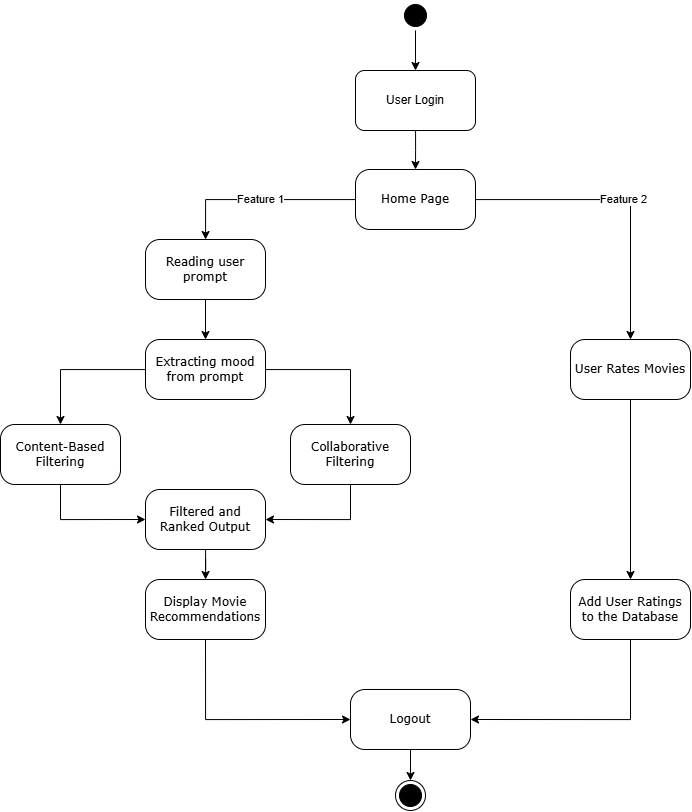

The diagram above was exported from draw.io. Its source (the exported page's mxGraphModel, read from the mxfile embedded in the PNG):
<mxGraphModel dx="1552" dy="808" grid="1" gridSize="10" guides="1" tooltips="1" connect="1" arrows="1" fold="1" page="1" pageScale="1" pageWidth="1100" pageHeight="850" background="none" math="0" shadow="0">
  <root>
    <mxCell id="0" />
    <mxCell id="1" parent="0" />
    <mxCell id="3gPai8htyeI5hd3OZRzO-33" style="edgeStyle=orthogonalEdgeStyle;rounded=0;orthogonalLoop=1;jettySize=auto;html=1;entryX=0.5;entryY=0;entryDx=0;entryDy=0;" edge="1" parent="1" source="382b91b5511bd0f7-1" target="3gPai8htyeI5hd3OZRzO-32">
      <mxGeometry relative="1" as="geometry" />
    </mxCell>
    <mxCell id="382b91b5511bd0f7-1" value="Re" style="ellipse;html=1;shape=startState;fillColor=#000000;strokeColor=default;rounded=1;shadow=0;comic=0;labelBackgroundColor=none;fontFamily=Verdana;fontSize=12;fontColor=#000000;align=center;direction=south;" parent="1" vertex="1">
      <mxGeometry x="480" y="40" width="30" height="30" as="geometry" />
    </mxCell>
    <mxCell id="3gPai8htyeI5hd3OZRzO-3" value="Feature 1" style="edgeStyle=orthogonalEdgeStyle;rounded=0;orthogonalLoop=1;jettySize=auto;html=1;" edge="1" parent="1" source="382b91b5511bd0f7-6" target="3gPai8htyeI5hd3OZRzO-2">
      <mxGeometry relative="1" as="geometry" />
    </mxCell>
    <mxCell id="3gPai8htyeI5hd3OZRzO-19" value="Feature 2" style="edgeStyle=orthogonalEdgeStyle;rounded=0;orthogonalLoop=1;jettySize=auto;html=1;" edge="1" parent="1" source="382b91b5511bd0f7-6" target="3gPai8htyeI5hd3OZRzO-18">
      <mxGeometry relative="1" as="geometry" />
    </mxCell>
    <mxCell id="382b91b5511bd0f7-6" value="Home Page" style="rounded=1;whiteSpace=wrap;html=1;arcSize=24;shadow=0;comic=0;labelBackgroundColor=none;fontFamily=Verdana;fontSize=12;align=center;" parent="1" vertex="1">
      <mxGeometry x="435" y="209" width="120" height="60" as="geometry" />
    </mxCell>
    <mxCell id="3gPai8htyeI5hd3OZRzO-5" value="" style="edgeStyle=orthogonalEdgeStyle;rounded=0;orthogonalLoop=1;jettySize=auto;html=1;" edge="1" parent="1" source="3gPai8htyeI5hd3OZRzO-2" target="3gPai8htyeI5hd3OZRzO-4">
      <mxGeometry relative="1" as="geometry" />
    </mxCell>
    <mxCell id="3gPai8htyeI5hd3OZRzO-2" value="Reading user prompt" style="whiteSpace=wrap;html=1;fontFamily=Verdana;rounded=1;arcSize=24;shadow=0;comic=0;labelBackgroundColor=none;" vertex="1" parent="1">
      <mxGeometry x="225" y="279" width="120" height="60" as="geometry" />
    </mxCell>
    <mxCell id="3gPai8htyeI5hd3OZRzO-7" value="" style="edgeStyle=orthogonalEdgeStyle;rounded=0;orthogonalLoop=1;jettySize=auto;html=1;" edge="1" parent="1" source="3gPai8htyeI5hd3OZRzO-4" target="3gPai8htyeI5hd3OZRzO-6">
      <mxGeometry relative="1" as="geometry" />
    </mxCell>
    <mxCell id="3gPai8htyeI5hd3OZRzO-10" value="" style="edgeStyle=orthogonalEdgeStyle;rounded=0;orthogonalLoop=1;jettySize=auto;html=1;" edge="1" parent="1" source="3gPai8htyeI5hd3OZRzO-4" target="3gPai8htyeI5hd3OZRzO-9">
      <mxGeometry relative="1" as="geometry" />
    </mxCell>
    <mxCell id="3gPai8htyeI5hd3OZRzO-4" value="Extracting mood from prompt" style="whiteSpace=wrap;html=1;fontFamily=Verdana;rounded=1;arcSize=24;shadow=0;comic=0;labelBackgroundColor=none;" vertex="1" parent="1">
      <mxGeometry x="225" y="379" width="120" height="60" as="geometry" />
    </mxCell>
    <mxCell id="3gPai8htyeI5hd3OZRzO-15" style="edgeStyle=orthogonalEdgeStyle;rounded=0;orthogonalLoop=1;jettySize=auto;html=1;entryX=0;entryY=0.5;entryDx=0;entryDy=0;exitX=0.5;exitY=1;exitDx=0;exitDy=0;" edge="1" parent="1" source="3gPai8htyeI5hd3OZRzO-6" target="3gPai8htyeI5hd3OZRzO-11">
      <mxGeometry relative="1" as="geometry" />
    </mxCell>
    <mxCell id="3gPai8htyeI5hd3OZRzO-6" value="Content-Based Filtering" style="whiteSpace=wrap;html=1;fontFamily=Verdana;rounded=1;arcSize=24;shadow=0;comic=0;labelBackgroundColor=none;" vertex="1" parent="1">
      <mxGeometry x="80" y="464" width="120" height="60" as="geometry" />
    </mxCell>
    <mxCell id="3gPai8htyeI5hd3OZRzO-13" style="edgeStyle=orthogonalEdgeStyle;rounded=0;orthogonalLoop=1;jettySize=auto;html=1;entryX=1;entryY=0.5;entryDx=0;entryDy=0;exitX=0.5;exitY=1;exitDx=0;exitDy=0;" edge="1" parent="1" source="3gPai8htyeI5hd3OZRzO-9" target="3gPai8htyeI5hd3OZRzO-11">
      <mxGeometry relative="1" as="geometry" />
    </mxCell>
    <mxCell id="3gPai8htyeI5hd3OZRzO-9" value="Collaborative Filtering" style="whiteSpace=wrap;html=1;fontFamily=Verdana;rounded=1;arcSize=24;shadow=0;comic=0;labelBackgroundColor=none;" vertex="1" parent="1">
      <mxGeometry x="370" y="464" width="120" height="60" as="geometry" />
    </mxCell>
    <mxCell id="3gPai8htyeI5hd3OZRzO-17" value="" style="edgeStyle=orthogonalEdgeStyle;rounded=0;orthogonalLoop=1;jettySize=auto;html=1;" edge="1" parent="1" source="3gPai8htyeI5hd3OZRzO-11" target="3gPai8htyeI5hd3OZRzO-16">
      <mxGeometry relative="1" as="geometry" />
    </mxCell>
    <mxCell id="3gPai8htyeI5hd3OZRzO-11" value="Filtered and Ranked Output" style="whiteSpace=wrap;html=1;fontFamily=Verdana;rounded=1;arcSize=24;shadow=0;comic=0;labelBackgroundColor=none;" vertex="1" parent="1">
      <mxGeometry x="225" y="529" width="120" height="60" as="geometry" />
    </mxCell>
    <mxCell id="3gPai8htyeI5hd3OZRzO-23" value="" style="edgeStyle=orthogonalEdgeStyle;rounded=0;orthogonalLoop=1;jettySize=auto;html=1;entryX=0;entryY=0.5;entryDx=0;entryDy=0;exitX=0.5;exitY=1;exitDx=0;exitDy=0;" edge="1" parent="1" source="3gPai8htyeI5hd3OZRzO-16" target="3gPai8htyeI5hd3OZRzO-22">
      <mxGeometry relative="1" as="geometry" />
    </mxCell>
    <mxCell id="3gPai8htyeI5hd3OZRzO-16" value="Display Movie Recommendations" style="whiteSpace=wrap;html=1;fontFamily=Verdana;rounded=1;arcSize=24;shadow=0;comic=0;labelBackgroundColor=none;" vertex="1" parent="1">
      <mxGeometry x="225" y="619" width="120" height="60" as="geometry" />
    </mxCell>
    <mxCell id="3gPai8htyeI5hd3OZRzO-21" value="" style="edgeStyle=orthogonalEdgeStyle;rounded=0;orthogonalLoop=1;jettySize=auto;html=1;" edge="1" parent="1" source="3gPai8htyeI5hd3OZRzO-18" target="3gPai8htyeI5hd3OZRzO-20">
      <mxGeometry relative="1" as="geometry" />
    </mxCell>
    <mxCell id="3gPai8htyeI5hd3OZRzO-18" value="User Rates Movies" style="whiteSpace=wrap;html=1;fontFamily=Verdana;rounded=1;arcSize=24;shadow=0;comic=0;labelBackgroundColor=none;" vertex="1" parent="1">
      <mxGeometry x="650" y="379" width="120" height="60" as="geometry" />
    </mxCell>
    <mxCell id="3gPai8htyeI5hd3OZRzO-24" style="edgeStyle=orthogonalEdgeStyle;rounded=0;orthogonalLoop=1;jettySize=auto;html=1;entryX=1;entryY=0.5;entryDx=0;entryDy=0;exitX=0.5;exitY=1;exitDx=0;exitDy=0;" edge="1" parent="1" source="3gPai8htyeI5hd3OZRzO-20" target="3gPai8htyeI5hd3OZRzO-22">
      <mxGeometry relative="1" as="geometry" />
    </mxCell>
    <mxCell id="3gPai8htyeI5hd3OZRzO-20" value="Add User Ratings to the Database" style="whiteSpace=wrap;html=1;fontFamily=Verdana;rounded=1;arcSize=24;shadow=0;comic=0;labelBackgroundColor=none;" vertex="1" parent="1">
      <mxGeometry x="650" y="619" width="120" height="60" as="geometry" />
    </mxCell>
    <mxCell id="3gPai8htyeI5hd3OZRzO-30" style="edgeStyle=orthogonalEdgeStyle;rounded=0;orthogonalLoop=1;jettySize=auto;html=1;entryX=0.5;entryY=0;entryDx=0;entryDy=0;" edge="1" parent="1" source="3gPai8htyeI5hd3OZRzO-22" target="3gPai8htyeI5hd3OZRzO-29">
      <mxGeometry relative="1" as="geometry" />
    </mxCell>
    <mxCell id="3gPai8htyeI5hd3OZRzO-22" value="Logout" style="whiteSpace=wrap;html=1;fontFamily=Verdana;rounded=1;arcSize=24;shadow=0;comic=0;labelBackgroundColor=none;" vertex="1" parent="1">
      <mxGeometry x="430" y="729" width="120" height="60" as="geometry" />
    </mxCell>
    <mxCell id="3gPai8htyeI5hd3OZRzO-29" value="" style="ellipse;html=1;shape=endState;fillColor=#000000;strokeColor=#000000;" vertex="1" parent="1">
      <mxGeometry x="475" y="820" width="30" height="30" as="geometry" />
    </mxCell>
    <mxCell id="3gPai8htyeI5hd3OZRzO-34" style="edgeStyle=orthogonalEdgeStyle;rounded=0;orthogonalLoop=1;jettySize=auto;html=1;entryX=0.5;entryY=0;entryDx=0;entryDy=0;" edge="1" parent="1" source="3gPai8htyeI5hd3OZRzO-32" target="382b91b5511bd0f7-6">
      <mxGeometry relative="1" as="geometry" />
    </mxCell>
    <mxCell id="3gPai8htyeI5hd3OZRzO-32" value="User Login" style="rounded=1;whiteSpace=wrap;html=1;" vertex="1" parent="1">
      <mxGeometry x="435" y="110" width="120" height="60" as="geometry" />
    </mxCell>
  </root>
</mxGraphModel>